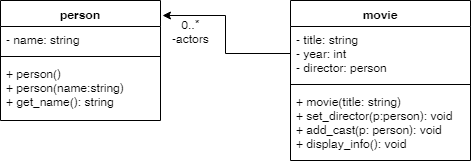

The diagram above was exported from draw.io. Its source (the exported page's mxGraphModel, read from the mxfile embedded in the PNG):
<mxGraphModel dx="1394" dy="764" grid="1" gridSize="10" guides="1" tooltips="1" connect="1" arrows="1" fold="1" page="1" pageScale="1" pageWidth="827" pageHeight="1169" math="0" shadow="0">
  <root>
    <mxCell id="0" />
    <mxCell id="1" parent="0" />
    <mxCell id="toqZD9ZLpq1WOVRdZFDX-1" value="person" style="swimlane;fontStyle=1;align=center;verticalAlign=top;childLayout=stackLayout;horizontal=1;startSize=26;horizontalStack=0;resizeParent=1;resizeParentMax=0;resizeLast=0;collapsible=1;marginBottom=0;" vertex="1" parent="1">
      <mxGeometry x="150" y="110" width="160" height="120" as="geometry" />
    </mxCell>
    <mxCell id="toqZD9ZLpq1WOVRdZFDX-2" value="- name: string" style="text;strokeColor=none;fillColor=none;align=left;verticalAlign=top;spacingLeft=4;spacingRight=4;overflow=hidden;rotatable=0;points=[[0,0.5],[1,0.5]];portConstraint=eastwest;" vertex="1" parent="toqZD9ZLpq1WOVRdZFDX-1">
      <mxGeometry y="26" width="160" height="26" as="geometry" />
    </mxCell>
    <mxCell id="toqZD9ZLpq1WOVRdZFDX-3" value="" style="line;strokeWidth=1;fillColor=none;align=left;verticalAlign=middle;spacingTop=-1;spacingLeft=3;spacingRight=3;rotatable=0;labelPosition=right;points=[];portConstraint=eastwest;" vertex="1" parent="toqZD9ZLpq1WOVRdZFDX-1">
      <mxGeometry y="52" width="160" height="8" as="geometry" />
    </mxCell>
    <mxCell id="toqZD9ZLpq1WOVRdZFDX-4" value="+ person()&#10;+ person(name:string)&#10;+ get_name(): string&#10;" style="text;strokeColor=none;fillColor=none;align=left;verticalAlign=top;spacingLeft=4;spacingRight=4;overflow=hidden;rotatable=0;points=[[0,0.5],[1,0.5]];portConstraint=eastwest;" vertex="1" parent="toqZD9ZLpq1WOVRdZFDX-1">
      <mxGeometry y="60" width="160" height="60" as="geometry" />
    </mxCell>
    <mxCell id="toqZD9ZLpq1WOVRdZFDX-5" value="movie" style="swimlane;fontStyle=1;align=center;verticalAlign=top;childLayout=stackLayout;horizontal=1;startSize=26;horizontalStack=0;resizeParent=1;resizeParentMax=0;resizeLast=0;collapsible=1;marginBottom=0;" vertex="1" parent="1">
      <mxGeometry x="440" y="110" width="180" height="160" as="geometry" />
    </mxCell>
    <mxCell id="toqZD9ZLpq1WOVRdZFDX-6" value="- title: string&#10;- year: int&#10;- director: person" style="text;strokeColor=none;fillColor=none;align=left;verticalAlign=top;spacingLeft=4;spacingRight=4;overflow=hidden;rotatable=0;points=[[0,0.5],[1,0.5]];portConstraint=eastwest;" vertex="1" parent="toqZD9ZLpq1WOVRdZFDX-5">
      <mxGeometry y="26" width="180" height="54" as="geometry" />
    </mxCell>
    <mxCell id="toqZD9ZLpq1WOVRdZFDX-7" value="" style="line;strokeWidth=1;fillColor=none;align=left;verticalAlign=middle;spacingTop=-1;spacingLeft=3;spacingRight=3;rotatable=0;labelPosition=right;points=[];portConstraint=eastwest;" vertex="1" parent="toqZD9ZLpq1WOVRdZFDX-5">
      <mxGeometry y="80" width="180" height="8" as="geometry" />
    </mxCell>
    <mxCell id="toqZD9ZLpq1WOVRdZFDX-8" value="+ movie(title: string)&#10;+ set_director(p:person): void&#10;+ add_cast(p: person): void&#10;+ display_info(): void&#10;" style="text;strokeColor=none;fillColor=none;align=left;verticalAlign=top;spacingLeft=4;spacingRight=4;overflow=hidden;rotatable=0;points=[[0,0.5],[1,0.5]];portConstraint=eastwest;" vertex="1" parent="toqZD9ZLpq1WOVRdZFDX-5">
      <mxGeometry y="88" width="180" height="72" as="geometry" />
    </mxCell>
    <mxCell id="toqZD9ZLpq1WOVRdZFDX-10" style="edgeStyle=orthogonalEdgeStyle;rounded=0;orthogonalLoop=1;jettySize=auto;html=1;entryX=1.013;entryY=0.125;entryDx=0;entryDy=0;entryPerimeter=0;" edge="1" parent="1" source="toqZD9ZLpq1WOVRdZFDX-6" target="toqZD9ZLpq1WOVRdZFDX-1">
      <mxGeometry relative="1" as="geometry" />
    </mxCell>
    <mxCell id="toqZD9ZLpq1WOVRdZFDX-11" value="0..*&lt;br&gt;-actors&lt;br&gt;" style="text;html=1;resizable=0;points=[];align=center;verticalAlign=middle;labelBackgroundColor=#ffffff;" vertex="1" connectable="0" parent="toqZD9ZLpq1WOVRdZFDX-10">
      <mxGeometry x="0.7952" y="-1" relative="1" as="geometry">
        <mxPoint x="11" y="16" as="offset" />
      </mxGeometry>
    </mxCell>
  </root>
</mxGraphModel>